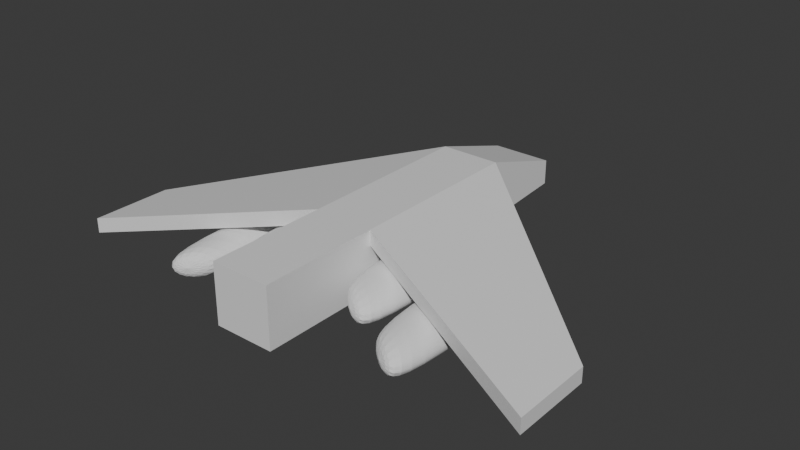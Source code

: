 # Source: ship.blend  (saved by Blender 4.5.90; exported with 4.5.12 LTS)
import bpy
from mathutils import Matrix  # noqa: F401  (used for matrix-valued properties, if any)

bpy.ops.wm.read_factory_settings(use_empty=True)
scene = bpy.context.scene
scene.name = 'Scene'

# ---- collections
col_collection = bpy.data.collections.new('Collection'); scene.collection.children.link(col_collection)

# ---- materials (node trees are filled in below, after node groups)
mat_material = bpy.data.materials.new('Material')
mat_material.alpha_threshold = 0.0
mat_material.roughness = 0.5
mat_material.line_color = (0.0, 0.0, 0.0, 1.0)

# ---- material node trees
mat_material.use_nodes = True; mat_material.node_tree.nodes.clear()
_N = mat_material.node_tree.nodes; _L = mat_material.node_tree.links
n0 = _N.new('ShaderNodeOutputMaterial'); n0.name = 'Material Output'; n0.location = (200, 100)
n1 = _N.new('ShaderNodeBsdfPrincipled'); n1.name = 'Principled BSDF'; n1.location = (-200, 100)
n1.inputs[3].default_value = 1.45
_L.new(n1.outputs[0], n0.inputs[0])
n0.is_active_output = True

# ---- world
world_world = bpy.data.worlds.new('World'); scene.world = world_world
world_world.use_nodes = True; world_world.node_tree.nodes.clear()
_N = world_world.node_tree.nodes; _L = world_world.node_tree.links
n0 = _N.new('ShaderNodeOutputWorld'); n0.name = 'World Output'; n0.location = (200, 100)
n1 = _N.new('ShaderNodeBackground'); n1.name = 'Background'; n1.location = (-200, 100)
n1.inputs[0].default_value = (0.05088, 0.05088, 0.05088, 1.0)
_L.new(n1.outputs[0], n0.inputs[0])
n0.is_active_output = True
world_world.color = (0.05088, 0.05088, 0.05088)
world_world.sun_shadow_jitter_overblur = 0.0

# ---- meshes
me_cube = bpy.data.meshes.new('Cube')
me_cube.from_pydata([(8.0, 0.0, -1.0), (1.0, 1.5, -1.0), (1.0, -1.0, 1.0), (1.0, -1.0, -1.0), (8.0, 0.0, -0.5), (0.0, 1.5, -1.0), (0.0, -1.0, 1.0), (0.0, -1.0, -1.0), (1.0, 1.5, 1.0), (1.0, 2.25, -0.79), (0.0, 1.5, 1.0), (0.0, 2.25, -0.79), (1.0, 1.5, 0.5), (0.0, -1.0, 0.5), (1.0, -1.0, 0.5), (0.0, 1.5, 0.5), (1.0, 2.25, 0.05), (0.0, 2.25, 0.05), (0.0, 4.172e-07, -1.0), (1.0, 0.0, 1.0), (0.0, 4.172e-07, 1.0), (1.0, 0.0, -1.0), (8.0, -0.68, -1.0), (1.0, 0.0, 0.5), (0.0, 4.172e-07, 0.5), (8.0, -0.68, -0.5), (0.0, -0.5, -1.0), (1.0, -0.5, 1.0), (1.0, -0.5, 0.5), (0.0, -0.5, 1.0), (1.0, -0.5, -1.0), (0.0, -0.5, 0.5)], [], [(27, 29, 6, 2), (14, 2, 6, 13), (26, 30, 3, 7), (28, 27, 2, 14), (15, 10, 17), (17, 10, 8, 16), (1, 5, 11, 9), (0, 4, 25, 22), (12, 1, 9, 16), (8, 12, 16), (11, 17, 16, 9), (5, 15, 17, 11), (30, 28, 14, 3), (3, 14, 13, 7), (26, 31, 24, 18), (18, 24, 15, 5), (1, 12, 23, 21), (8, 19, 25, 4), (19, 23, 22, 25), (12, 8, 4, 0), (5, 1, 21, 18), (31, 29, 20, 24), (24, 20, 10, 15), (23, 12, 0, 22), (8, 10, 20, 19), (13, 6, 29, 31), (7, 13, 31, 26), (21, 23, 28, 30), (23, 19, 27, 28), (18, 21, 30, 26), (19, 20, 29, 27)])
_uv = me_cube.uv_layers.new(name='UVMap')
_uv.uv.foreach_set('vector', [0.625, 0.6833, 0.875, 0.6833, 0.875, 0.75, 0.625, 0.75, 0.5, 0.75, 0.625, 0.75, 0.625, 1.0, 0.5, 1.0, 0.125, 0.6833, 0.375, 0.6833, 0.375, 0.75, 0.125, 0.75, 0.5, 0.6833, 0.625, 0.6833, 0.625, 0.75, 0.5, 0.75, 0.5, 0.25, 0.625, 0.25, 0.4625, 0.25, 0.4625, 0.25, 0.625, 0.25, 0.625, 0.5, 0.4625, 0.5, 0.375, 0.5, 0.125, 0.5, 0.125, 0.5, 0.3925, 0.5, 0.5, 0.5, 0.625, 0.5, 0.625, 0.6167, 0.5, 0.6167, 0.5, 0.5, 0.375, 0.5, 0.3925, 0.5, 0.4625, 0.5, 0.625, 0.5, 0.5, 0.5, 0.4625, 0.5, 0.3925, 0.25, 0.4625, 0.25, 0.4625, 0.5, 0.3925, 0.5, 0.375, 0.25, 0.5, 0.25, 0.4625, 0.25, 0.3925, 0.25, 0.375, 0.6833, 0.5, 0.6833, 0.5, 0.75, 0.375, 0.75, 0.375, 0.75, 0.5, 0.75, 0.5, 1.0, 0.375, 1.0, 0.375, 0.06667, 0.5, 0.06667, 0.5, 0.1333, 0.375, 0.1333, 0.375, 0.1333, 0.5, 0.1333, 0.5, 0.25, 0.375, 0.25, 0.375, 0.5, 0.5, 0.5, 0.5, 0.6167, 0.375, 0.6167, 0.625, 0.5, 0.625, 0.6167, 0.625, 0.6167, 0.625, 0.5, 0.625, 0.6167, 0.5, 0.6167, 0.5, 0.6167, 0.625, 0.6167, 0.5, 0.5, 0.625, 0.5, 0.625, 0.5, 0.5, 0.5, 0.125, 0.5, 0.375, 0.5, 0.375, 0.6167, 0.125, 0.6167, 0.5, 0.06667, 0.625, 0.06667, 0.625, 0.1333, 0.5, 0.1333, 0.5, 0.1333, 0.625, 0.1333, 0.625, 0.25, 0.5, 0.25, 0.5, 0.6167, 0.5, 0.5, 0.5, 0.5, 0.5, 0.6167, 0.625, 0.5, 0.875, 0.5, 0.875, 0.6167, 0.625, 0.6167, 0.5, 0.0, 0.625, 0.0, 0.625, 0.06667, 0.5, 0.06667, 0.375, 0.0, 0.5, 0.0, 0.5, 0.06667, 0.375, 0.06667, 0.375, 0.6167, 0.5, 0.6167, 0.5, 0.6833, 0.375, 0.6833, 0.5, 0.6167, 0.625, 0.6167, 0.625, 0.6833, 0.5, 0.6833, 0.125, 0.6167, 0.375, 0.6167, 0.375, 0.6833, 0.125, 0.6833, 0.625, 0.6167, 0.875, 0.6167, 0.875, 0.6833, 0.625, 0.6833])
me_cube.materials.append(mat_material)
me_cube.use_mirror_vertex_groups = False
me_cube.update()
me_cylinder = bpy.data.meshes.new('Cylinder')
me_cylinder.from_pydata([(1.794, -1.013, -0.9142), (2.14, -1.224, -0.9288), (2.448, -1.403, -0.8512), (2.673, -1.523, -0.6932), (2.78, -1.565, -0.4789), (2.753, -1.523, -0.241), (2.596, -1.403, -0.01555), (2.332, -1.224, 0.163), (2.002, -1.013, 0.2676), (1.656, -0.8018, 0.2822), (1.346, -0.622, 0.2048), (1.117, -0.4999, 0.04759), (0.9985, -0.4509, -0.1647), (1.037, -0.4999, -0.4047), (1.198, -0.622, -0.6308), (1.464, -0.8018, -0.8096), (1.835, -1.913, -0.6777), (2.042, -2.039, -0.6865), (2.227, -2.147, -0.6399), (2.362, -2.219, -0.5451), (2.427, -2.244, -0.4165), (2.41, -2.219, -0.2738), (2.316, -2.147, -0.1385), (2.158, -2.039, -0.03137), (1.96, -1.913, 0.03135), (1.752, -1.786, 0.04014), (1.566, -1.678, -0.006274), (1.428, -1.605, -0.1006), (1.357, -1.575, -0.228), (1.381, -1.605, -0.372), (1.477, -1.678, -0.5077), (1.637, -1.786, -0.6149), (1.784, 4.081, -0.9124), (2.127, 3.544, -0.9265), (2.437, 3.083, -0.8492), (2.676, 2.755, -0.6936), (2.826, 2.578, -0.4869), (2.756, 2.755, -0.2414), (2.585, 3.083, -0.01361), (2.319, 3.544, 0.1653), (1.992, 4.081, 0.2694), (1.65, 4.616, 0.2832), (1.345, 5.068, 0.2049), (1.123, 5.37, 0.0465), (1.017, 5.476, -0.168), (1.043, 5.37, -0.4057), (1.198, 5.068, -0.6307), (1.458, 4.616, -0.8086), (1.829, 4.076, -0.6766), (2.034, 3.754, -0.6851), (2.221, 3.477, -0.6387), (2.364, 3.28, -0.5454), (2.454, 3.174, -0.4214), (2.412, 3.28, -0.274), (2.309, 3.477, -0.1373), (2.15, 3.754, -0.03001), (1.954, 4.076, 0.03244), (1.749, 4.397, 0.04076), (1.566, 4.668, -0.006217), (1.432, 4.849, -0.1013), (1.368, 4.913, -0.23), (1.384, 4.849, -0.3726), (1.477, 4.668, -0.5076), (1.633, 4.397, -0.6143), (1.829, 3.376, -0.6766), (2.034, 3.054, -0.6851), (2.221, 2.777, -0.6387), (2.364, 2.58, -0.5454), (2.454, 2.474, -0.4214), (2.412, 2.58, -0.274), (2.309, 2.777, -0.1373), (2.15, 3.054, -0.03001), (1.954, 3.376, 0.03244), (1.749, 3.697, 0.04076), (1.566, 3.968, -0.006217), (1.432, 4.149, -0.1013), (1.368, 4.213, -0.23), (1.384, 4.149, -0.3726), (1.477, 3.968, -0.5076), (1.633, 3.697, -0.6143)], [], [(0, 32, 33, 1), (1, 33, 34, 2), (2, 34, 35, 3), (3, 35, 36, 4), (4, 36, 37, 5), (5, 37, 38, 6), (6, 38, 39, 7), (7, 39, 40, 8), (8, 40, 41, 9), (9, 41, 42, 10), (10, 42, 43, 11), (11, 43, 44, 12), (12, 44, 45, 13), (13, 45, 46, 14), (14, 46, 47, 15), (15, 47, 32, 0), (1, 2, 18, 17), (16, 17, 18, 19, 20, 21, 22, 23, 24, 25, 26, 27, 28, 29, 30, 31), (6, 7, 23, 22), (11, 12, 28, 27), (4, 5, 21, 20), (9, 10, 26, 25), (14, 15, 31, 30), (2, 3, 19, 18), (7, 8, 24, 23), (0, 1, 17, 16), (12, 13, 29, 28), (5, 6, 22, 21), (10, 11, 27, 26), (15, 0, 16, 31), (3, 4, 20, 19), (8, 9, 25, 24), (13, 14, 30, 29), (36, 35, 51, 52), (57, 56, 72, 73), (44, 43, 59, 60), (37, 36, 52, 53), (45, 44, 60, 61), (38, 37, 53, 54), (46, 45, 61, 62), (39, 38, 54, 55), (47, 46, 62, 63), (40, 39, 55, 56), (33, 32, 48, 49), (32, 47, 63, 48), (41, 40, 56, 57), (34, 33, 49, 50), (42, 41, 57, 58), (35, 34, 50, 51), (43, 42, 58, 59), (65, 64, 79, 78, 77, 76, 75, 74, 73, 72, 71, 70, 69, 68, 67, 66), (50, 49, 65, 66), (58, 57, 73, 74), (51, 50, 66, 67), (59, 58, 74, 75), (52, 51, 67, 68), (60, 59, 75, 76), (53, 52, 68, 69), (61, 60, 76, 77), (54, 53, 69, 70), (62, 61, 77, 78), (55, 54, 70, 71), (63, 62, 78, 79), (56, 55, 71, 72), (49, 48, 64, 65), (48, 63, 79, 64)])
_uv = me_cylinder.uv_layers.new(name='UVMap')
_uv.uv.foreach_set('vector', [1.0, 0.5, 1.0, 1.0, 0.9375, 1.0, 0.9375, 0.5, 0.9375, 0.5, 0.9375, 1.0, 0.875, 1.0, 0.875, 0.5, 0.875, 0.5, 0.875, 1.0, 0.8125, 1.0, 0.8125, 0.5, 0.8125, 0.5, 0.8125, 1.0, 0.75, 1.0, 0.75, 0.5, 0.75, 0.5, 0.75, 1.0, 0.6875, 1.0, 0.6875, 0.5, 0.6875, 0.5, 0.6875, 1.0, 0.625, 1.0, 0.625, 0.5, 0.625, 0.5, 0.625, 1.0, 0.5625, 1.0, 0.5625, 0.5, 0.5625, 0.5, 0.5625, 1.0, 0.5, 1.0, 0.5, 0.5, 0.5, 0.5, 0.5, 1.0, 0.4375, 1.0, 0.4375, 0.5, 0.4375, 0.5, 0.4375, 1.0, 0.375, 1.0, 0.375, 0.5, 0.375, 0.5, 0.375, 1.0, 0.3125, 1.0, 0.3125, 0.5, 0.3125, 0.5, 0.3125, 1.0, 0.25, 1.0, 0.25, 0.5, 0.25, 0.5, 0.25, 1.0, 0.1875, 1.0, 0.1875, 0.5, 0.1875, 0.5, 0.1875, 1.0, 0.125, 1.0, 0.125, 0.5, 0.125, 0.5, 0.125, 1.0, 0.0625, 1.0, 0.0625, 0.5, 0.0625, 0.5, 0.0625, 1.0, 0.0, 1.0, 0.0, 0.5, 0.9375, 0.5, 0.875, 0.5, 0.875, 0.5, 0.9375, 0.5, 0.75, 0.49, 0.8418, 0.4717, 0.9197, 0.4197, 0.9717, 0.3418, 0.99, 0.25, 0.9717, 0.1582, 0.9197, 0.08029, 0.8418, 0.02827, 0.75, 0.01, 0.6582, 0.02827, 0.5803, 0.08029, 0.5283, 0.1582, 0.51, 0.25, 0.5283, 0.3418, 0.5803, 0.4197, 0.6582, 0.4717, 0.625, 0.5, 0.5625, 0.5, 0.5625, 0.5, 0.625, 0.5, 0.3125, 0.5, 0.25, 0.5, 0.25, 0.5, 0.3125, 0.5, 0.75, 0.5, 0.6875, 0.5, 0.6875, 0.5, 0.75, 0.5, 0.4375, 0.5, 0.375, 0.5, 0.375, 0.5, 0.4375, 0.5, 0.125, 0.5, 0.0625, 0.5, 0.0625, 0.5, 0.125, 0.5, 0.875, 0.5, 0.8125, 0.5, 0.8125, 0.5, 0.875, 0.5, 0.5625, 0.5, 0.5, 0.5, 0.5, 0.5, 0.5625, 0.5, 1.0, 0.5, 0.9375, 0.5, 0.9375, 0.5, 1.0, 0.5, 0.25, 0.5, 0.1875, 0.5, 0.1875, 0.5, 0.25, 0.5, 0.6875, 0.5, 0.625, 0.5, 0.625, 0.5, 0.6875, 0.5, 0.375, 0.5, 0.3125, 0.5, 0.3125, 0.5, 0.375, 0.5, 0.0625, 0.5, 0.0, 0.5, 0.0, 0.5, 0.0625, 0.5, 0.8125, 0.5, 0.75, 0.5, 0.75, 0.5, 0.8125, 0.5, 0.5, 0.5, 0.4375, 0.5, 0.4375, 0.5, 0.5, 0.5, 0.1875, 0.5, 0.125, 0.5, 0.125, 0.5, 0.1875, 0.5, 0.75, 1.0, 0.8125, 1.0, 0.8125, 1.0, 0.75, 1.0, 0.4375, 1.0, 0.5, 1.0, 0.5, 1.0, 0.4375, 1.0, 0.25, 1.0, 0.3125, 1.0, 0.3125, 1.0, 0.25, 1.0, 0.6875, 1.0, 0.75, 1.0, 0.75, 1.0, 0.6875, 1.0, 0.1875, 1.0, 0.25, 1.0, 0.25, 1.0, 0.1875, 1.0, 0.625, 1.0, 0.6875, 1.0, 0.6875, 1.0, 0.625, 1.0, 0.125, 1.0, 0.1875, 1.0, 0.1875, 1.0, 0.125, 1.0, 0.5625, 1.0, 0.625, 1.0, 0.625, 1.0, 0.5625, 1.0, 0.0625, 1.0, 0.125, 1.0, 0.125, 1.0, 0.0625, 1.0, 0.5, 1.0, 0.5625, 1.0, 0.5625, 1.0, 0.5, 1.0, 0.9375, 1.0, 1.0, 1.0, 1.0, 1.0, 0.9375, 1.0, 0.0, 1.0, 0.0625, 1.0, 0.0625, 1.0, 0.0, 1.0, 0.4375, 1.0, 0.5, 1.0, 0.5, 1.0, 0.4375, 1.0, 0.875, 1.0, 0.9375, 1.0, 0.9375, 1.0, 0.875, 1.0, 0.375, 1.0, 0.4375, 1.0, 0.4375, 1.0, 0.375, 1.0, 0.8125, 1.0, 0.875, 1.0, 0.875, 1.0, 0.8125, 1.0, 0.3125, 1.0, 0.375, 1.0, 0.375, 1.0, 0.3125, 1.0, 0.3418, 0.4717, 0.25, 0.49, 0.1582, 0.4717, 0.08029, 0.4197, 0.02827, 0.3418, 0.01, 0.25, 0.02827, 0.1582, 0.08029, 0.08029, 0.1582, 0.02827, 0.25, 0.01, 0.3418, 0.02827, 0.4197, 0.08029, 0.4717, 0.1582, 0.49, 0.25, 0.4717, 0.3418, 0.4197, 0.4197, 0.875, 1.0, 0.9375, 1.0, 0.9375, 1.0, 0.875, 1.0, 0.375, 1.0, 0.4375, 1.0, 0.4375, 1.0, 0.375, 1.0, 0.8125, 1.0, 0.875, 1.0, 0.875, 1.0, 0.8125, 1.0, 0.3125, 1.0, 0.375, 1.0, 0.375, 1.0, 0.3125, 1.0, 0.75, 1.0, 0.8125, 1.0, 0.8125, 1.0, 0.75, 1.0, 0.25, 1.0, 0.3125, 1.0, 0.3125, 1.0, 0.25, 1.0, 0.6875, 1.0, 0.75, 1.0, 0.75, 1.0, 0.6875, 1.0, 0.1875, 1.0, 0.25, 1.0, 0.25, 1.0, 0.1875, 1.0, 0.625, 1.0, 0.6875, 1.0, 0.6875, 1.0, 0.625, 1.0, 0.125, 1.0, 0.1875, 1.0, 0.1875, 1.0, 0.125, 1.0, 0.5625, 1.0, 0.625, 1.0, 0.625, 1.0, 0.5625, 1.0, 0.0625, 1.0, 0.125, 1.0, 0.125, 1.0, 0.0625, 1.0, 0.5, 1.0, 0.5625, 1.0, 0.5625, 1.0, 0.5, 1.0, 0.9375, 1.0, 1.0, 1.0, 1.0, 1.0, 0.9375, 1.0, 0.0, 1.0, 0.0625, 1.0, 0.0625, 1.0, 0.0, 1.0])
me_cylinder.update()
me_cylinder_002 = bpy.data.meshes.new('Cylinder.002')
me_cylinder_002.from_pydata([(3.594, -1.913, -1.314), (3.94, -2.124, -1.329), (4.248, -2.303, -1.251), (4.473, -2.423, -1.093), (4.58, -2.465, -0.8789), (4.553, -2.423, -0.641), (4.396, -2.303, -0.4155), (4.132, -2.124, -0.237), (3.802, -1.913, -0.1324), (3.456, -1.702, -0.1178), (3.146, -1.522, -0.1952), (2.917, -1.4, -0.3524), (2.799, -1.351, -0.5647), (2.837, -1.4, -0.8047), (2.998, -1.522, -1.031), (3.264, -1.702, -1.21), (3.635, -2.813, -1.078), (3.842, -2.939, -1.086), (4.027, -3.047, -1.04), (4.162, -3.119, -0.9451), (4.227, -3.144, -0.8165), (4.21, -3.119, -0.6738), (4.116, -3.047, -0.5385), (3.958, -2.939, -0.4314), (3.76, -2.813, -0.3687), (3.552, -2.686, -0.3599), (3.366, -2.578, -0.4063), (3.228, -2.505, -0.5006), (3.157, -2.475, -0.628), (3.181, -2.505, -0.772), (3.277, -2.578, -0.9077), (3.437, -2.686, -1.015), (3.584, 3.181, -1.312), (3.927, 2.644, -1.327), (4.237, 2.183, -1.249), (4.476, 1.855, -1.094), (4.626, 1.678, -0.8869), (4.556, 1.855, -0.6414), (4.385, 2.183, -0.4136), (4.119, 2.644, -0.2347), (3.792, 3.181, -0.1306), (3.45, 3.716, -0.1168), (3.145, 4.168, -0.1951), (2.923, 4.47, -0.3535), (2.817, 4.576, -0.568), (2.843, 4.47, -0.8057), (2.998, 4.168, -1.031), (3.258, 3.716, -1.209), (3.629, 3.176, -1.077), (3.834, 2.854, -1.085), (4.021, 2.577, -1.039), (4.164, 2.38, -0.9454), (4.254, 2.274, -0.8214), (4.212, 2.38, -0.674), (4.109, 2.577, -0.5373), (3.95, 2.854, -0.43), (3.754, 3.176, -0.3676), (3.549, 3.497, -0.3592), (3.366, 3.768, -0.4062), (3.232, 3.949, -0.5013), (3.168, 4.013, -0.63), (3.184, 3.949, -0.7726), (3.277, 3.768, -0.9076), (3.433, 3.497, -1.014), (3.629, 2.476, -1.077), (3.834, 2.154, -1.085), (4.021, 1.877, -1.039), (4.164, 1.68, -0.9454), (4.254, 1.574, -0.8214), (4.212, 1.68, -0.674), (4.109, 1.877, -0.5373), (3.95, 2.154, -0.43), (3.754, 2.476, -0.3676), (3.549, 2.797, -0.3592), (3.366, 3.068, -0.4062), (3.232, 3.249, -0.5013), (3.168, 3.313, -0.63), (3.184, 3.249, -0.7726), (3.277, 3.068, -0.9076), (3.433, 2.797, -1.014)], [], [(0, 32, 33, 1), (1, 33, 34, 2), (2, 34, 35, 3), (3, 35, 36, 4), (4, 36, 37, 5), (5, 37, 38, 6), (6, 38, 39, 7), (7, 39, 40, 8), (8, 40, 41, 9), (9, 41, 42, 10), (10, 42, 43, 11), (11, 43, 44, 12), (12, 44, 45, 13), (13, 45, 46, 14), (14, 46, 47, 15), (15, 47, 32, 0), (1, 2, 18, 17), (16, 17, 18, 19, 20, 21, 22, 23, 24, 25, 26, 27, 28, 29, 30, 31), (6, 7, 23, 22), (11, 12, 28, 27), (4, 5, 21, 20), (9, 10, 26, 25), (14, 15, 31, 30), (2, 3, 19, 18), (7, 8, 24, 23), (0, 1, 17, 16), (12, 13, 29, 28), (5, 6, 22, 21), (10, 11, 27, 26), (15, 0, 16, 31), (3, 4, 20, 19), (8, 9, 25, 24), (13, 14, 30, 29), (36, 35, 51, 52), (57, 56, 72, 73), (44, 43, 59, 60), (37, 36, 52, 53), (45, 44, 60, 61), (38, 37, 53, 54), (46, 45, 61, 62), (39, 38, 54, 55), (47, 46, 62, 63), (40, 39, 55, 56), (33, 32, 48, 49), (32, 47, 63, 48), (41, 40, 56, 57), (34, 33, 49, 50), (42, 41, 57, 58), (35, 34, 50, 51), (43, 42, 58, 59), (65, 64, 79, 78, 77, 76, 75, 74, 73, 72, 71, 70, 69, 68, 67, 66), (50, 49, 65, 66), (58, 57, 73, 74), (51, 50, 66, 67), (59, 58, 74, 75), (52, 51, 67, 68), (60, 59, 75, 76), (53, 52, 68, 69), (61, 60, 76, 77), (54, 53, 69, 70), (62, 61, 77, 78), (55, 54, 70, 71), (63, 62, 78, 79), (56, 55, 71, 72), (49, 48, 64, 65), (48, 63, 79, 64)])
_uv = me_cylinder_002.uv_layers.new(name='UVMap')
_uv.uv.foreach_set('vector', [1.0, 0.5, 1.0, 1.0, 0.9375, 1.0, 0.9375, 0.5, 0.9375, 0.5, 0.9375, 1.0, 0.875, 1.0, 0.875, 0.5, 0.875, 0.5, 0.875, 1.0, 0.8125, 1.0, 0.8125, 0.5, 0.8125, 0.5, 0.8125, 1.0, 0.75, 1.0, 0.75, 0.5, 0.75, 0.5, 0.75, 1.0, 0.6875, 1.0, 0.6875, 0.5, 0.6875, 0.5, 0.6875, 1.0, 0.625, 1.0, 0.625, 0.5, 0.625, 0.5, 0.625, 1.0, 0.5625, 1.0, 0.5625, 0.5, 0.5625, 0.5, 0.5625, 1.0, 0.5, 1.0, 0.5, 0.5, 0.5, 0.5, 0.5, 1.0, 0.4375, 1.0, 0.4375, 0.5, 0.4375, 0.5, 0.4375, 1.0, 0.375, 1.0, 0.375, 0.5, 0.375, 0.5, 0.375, 1.0, 0.3125, 1.0, 0.3125, 0.5, 0.3125, 0.5, 0.3125, 1.0, 0.25, 1.0, 0.25, 0.5, 0.25, 0.5, 0.25, 1.0, 0.1875, 1.0, 0.1875, 0.5, 0.1875, 0.5, 0.1875, 1.0, 0.125, 1.0, 0.125, 0.5, 0.125, 0.5, 0.125, 1.0, 0.0625, 1.0, 0.0625, 0.5, 0.0625, 0.5, 0.0625, 1.0, 0.0, 1.0, 0.0, 0.5, 0.9375, 0.5, 0.875, 0.5, 0.875, 0.5, 0.9375, 0.5, 0.75, 0.49, 0.8418, 0.4717, 0.9197, 0.4197, 0.9717, 0.3418, 0.99, 0.25, 0.9717, 0.1582, 0.9197, 0.08029, 0.8418, 0.02827, 0.75, 0.01, 0.6582, 0.02827, 0.5803, 0.08029, 0.5283, 0.1582, 0.51, 0.25, 0.5283, 0.3418, 0.5803, 0.4197, 0.6582, 0.4717, 0.625, 0.5, 0.5625, 0.5, 0.5625, 0.5, 0.625, 0.5, 0.3125, 0.5, 0.25, 0.5, 0.25, 0.5, 0.3125, 0.5, 0.75, 0.5, 0.6875, 0.5, 0.6875, 0.5, 0.75, 0.5, 0.4375, 0.5, 0.375, 0.5, 0.375, 0.5, 0.4375, 0.5, 0.125, 0.5, 0.0625, 0.5, 0.0625, 0.5, 0.125, 0.5, 0.875, 0.5, 0.8125, 0.5, 0.8125, 0.5, 0.875, 0.5, 0.5625, 0.5, 0.5, 0.5, 0.5, 0.5, 0.5625, 0.5, 1.0, 0.5, 0.9375, 0.5, 0.9375, 0.5, 1.0, 0.5, 0.25, 0.5, 0.1875, 0.5, 0.1875, 0.5, 0.25, 0.5, 0.6875, 0.5, 0.625, 0.5, 0.625, 0.5, 0.6875, 0.5, 0.375, 0.5, 0.3125, 0.5, 0.3125, 0.5, 0.375, 0.5, 0.0625, 0.5, 0.0, 0.5, 0.0, 0.5, 0.0625, 0.5, 0.8125, 0.5, 0.75, 0.5, 0.75, 0.5, 0.8125, 0.5, 0.5, 0.5, 0.4375, 0.5, 0.4375, 0.5, 0.5, 0.5, 0.1875, 0.5, 0.125, 0.5, 0.125, 0.5, 0.1875, 0.5, 0.75, 1.0, 0.8125, 1.0, 0.8125, 1.0, 0.75, 1.0, 0.4375, 1.0, 0.5, 1.0, 0.5, 1.0, 0.4375, 1.0, 0.25, 1.0, 0.3125, 1.0, 0.3125, 1.0, 0.25, 1.0, 0.6875, 1.0, 0.75, 1.0, 0.75, 1.0, 0.6875, 1.0, 0.1875, 1.0, 0.25, 1.0, 0.25, 1.0, 0.1875, 1.0, 0.625, 1.0, 0.6875, 1.0, 0.6875, 1.0, 0.625, 1.0, 0.125, 1.0, 0.1875, 1.0, 0.1875, 1.0, 0.125, 1.0, 0.5625, 1.0, 0.625, 1.0, 0.625, 1.0, 0.5625, 1.0, 0.0625, 1.0, 0.125, 1.0, 0.125, 1.0, 0.0625, 1.0, 0.5, 1.0, 0.5625, 1.0, 0.5625, 1.0, 0.5, 1.0, 0.9375, 1.0, 1.0, 1.0, 1.0, 1.0, 0.9375, 1.0, 0.0, 1.0, 0.0625, 1.0, 0.0625, 1.0, 0.0, 1.0, 0.4375, 1.0, 0.5, 1.0, 0.5, 1.0, 0.4375, 1.0, 0.875, 1.0, 0.9375, 1.0, 0.9375, 1.0, 0.875, 1.0, 0.375, 1.0, 0.4375, 1.0, 0.4375, 1.0, 0.375, 1.0, 0.8125, 1.0, 0.875, 1.0, 0.875, 1.0, 0.8125, 1.0, 0.3125, 1.0, 0.375, 1.0, 0.375, 1.0, 0.3125, 1.0, 0.3418, 0.4717, 0.25, 0.49, 0.1582, 0.4717, 0.08029, 0.4197, 0.02827, 0.3418, 0.01, 0.25, 0.02827, 0.1582, 0.08029, 0.08029, 0.1582, 0.02827, 0.25, 0.01, 0.3418, 0.02827, 0.4197, 0.08029, 0.4717, 0.1582, 0.49, 0.25, 0.4717, 0.3418, 0.4197, 0.4197, 0.875, 1.0, 0.9375, 1.0, 0.9375, 1.0, 0.875, 1.0, 0.375, 1.0, 0.4375, 1.0, 0.4375, 1.0, 0.375, 1.0, 0.8125, 1.0, 0.875, 1.0, 0.875, 1.0, 0.8125, 1.0, 0.3125, 1.0, 0.375, 1.0, 0.375, 1.0, 0.3125, 1.0, 0.75, 1.0, 0.8125, 1.0, 0.8125, 1.0, 0.75, 1.0, 0.25, 1.0, 0.3125, 1.0, 0.3125, 1.0, 0.25, 1.0, 0.6875, 1.0, 0.75, 1.0, 0.75, 1.0, 0.6875, 1.0, 0.1875, 1.0, 0.25, 1.0, 0.25, 1.0, 0.1875, 1.0, 0.625, 1.0, 0.6875, 1.0, 0.6875, 1.0, 0.625, 1.0, 0.125, 1.0, 0.1875, 1.0, 0.1875, 1.0, 0.125, 1.0, 0.5625, 1.0, 0.625, 1.0, 0.625, 1.0, 0.5625, 1.0, 0.0625, 1.0, 0.125, 1.0, 0.125, 1.0, 0.0625, 1.0, 0.5, 1.0, 0.5625, 1.0, 0.5625, 1.0, 0.5, 1.0, 0.9375, 1.0, 1.0, 1.0, 1.0, 1.0, 0.9375, 1.0, 0.0, 1.0, 0.0625, 1.0, 0.0625, 1.0, 0.0, 1.0])
me_cylinder_002.update()

# ---- objects
ob_cube = bpy.data.objects.new('Cube', me_cube)
ob_cylinder = bpy.data.objects.new('Cylinder', me_cylinder)
ob_cylinder_001 = bpy.data.objects.new('Cylinder.001', me_cylinder_002)

# ---- transforms, parenting, visibility, modifiers, constraints
ob_cube.location = (0.0, 0.0, 0.0)
ob_cube.scale = (1.0, 4.0, 1.0)
ob_cube.lock_rotations_4d = False
ob_cube.empty_display_type = 'ARROWS'
ob_cube.lineart.crease_threshold = 0.0
_m = ob_cube.modifiers.new('Mirror', 'MIRROR')
ob_cylinder.location = (0.0, 0.0, 0.0)
_m = ob_cylinder.modifiers.new('Mirror', 'MIRROR')
_m = ob_cylinder.modifiers.new('Subdivision', 'SUBSURF')
ob_cylinder_001.location = (0.0, 0.0, 0.0)
_m = ob_cylinder_001.modifiers.new('Mirror', 'MIRROR')
_m = ob_cylinder_001.modifiers.new('Subdivision', 'SUBSURF')

# ---- collection membership
col_collection.objects.link(ob_cube)
col_collection.objects.link(ob_cylinder)
col_collection.objects.link(ob_cylinder_001)

# ---- scene / render settings (as saved in the file)
scene.frame_start = 1; scene.frame_end = 250; scene.frame_set(1)
scene.render.engine = 'BLENDER_EEVEE_NEXT'
bpy.context.view_layer.update()

# ---- added for rendering (the .blend has no active camera and no usable light): camera, sun
cam_auto = bpy.data.cameras.new('AutoCamera')
cam_auto.lens = 50.0
cam_auto.sensor_width = 36.0
cam_auto.clip_end = 1000.0
ob_auto_camera = bpy.data.objects.new('AutoCamera', cam_auto)
scene.collection.objects.link(ob_auto_camera)
ob_auto_camera.location = (19.1953, -20.5344, 15.1918)
ob_auto_camera.rotation_euler = (1.09748, -7.21219e-08, 0.694738)
scene.camera = ob_auto_camera
light_auto_sun = bpy.data.lights.new('AutoSun', 'SUN')
light_auto_sun.energy = 3.0
light_auto_sun.angle = 0.0523599
ob_auto_sun = bpy.data.objects.new('AutoSun', light_auto_sun)
scene.collection.objects.link(ob_auto_sun)
ob_auto_sun.rotation_euler = (0.872665, 0.174533, 0.523599)
bpy.context.view_layer.update()
